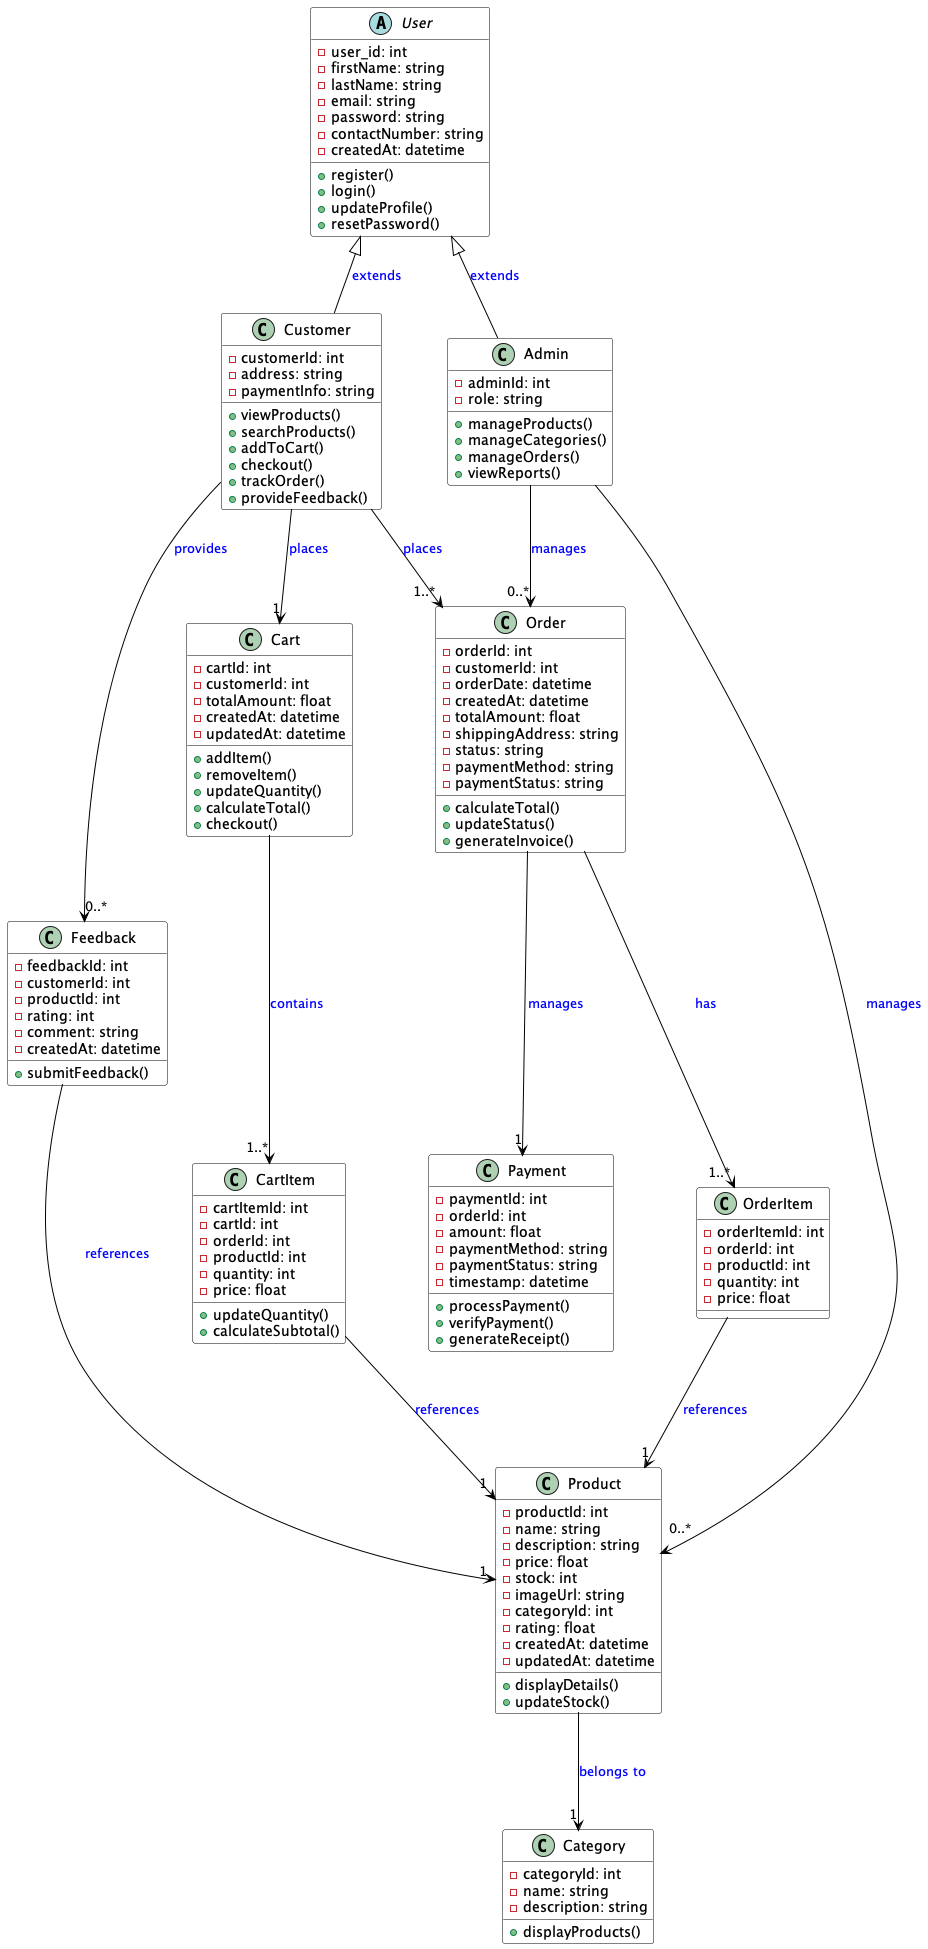

The diagram above was rendered by PlantUML. Its source (embedded in the PNG):
@startuml
skinparam class {
    BackgroundColor White
    BorderColor Black
    ArrowColor Black
}

abstract class User {
    -user_id: int
    -firstName: string
    -lastName: string
    -email: string
    -password: string
    -contactNumber: string
    -createdAt: datetime
    +register()
    +login()
    +updateProfile()
    +resetPassword()
}

class Customer {
    -customerId: int
    -address: string
    -paymentInfo: string
    +viewProducts()
    +searchProducts()
    +addToCart()
    +checkout()
    +trackOrder()
    +provideFeedback()
}

class Admin {
    -adminId: int
    -role: string
    +manageProducts()
    +manageCategories()
    +manageOrders()
    +viewReports()
}

class Cart {
    -cartId: int
    -customerId: int
    -totalAmount: float
    -createdAt: datetime
    -updatedAt: datetime
    +addItem()
    +removeItem()
    +updateQuantity()
    +calculateTotal()
    +checkout()
}

class CartItem {
    -cartItemId: int
    -cartId: int
    -orderId: int
    -productId: int
    -quantity: int
    -price: float
    +updateQuantity()
    +calculateSubtotal()
}

class Order {
    -orderId: int
    -customerId: int
    -orderDate: datetime
    -createdAt: datetime
    -totalAmount: float
    -shippingAddress: string
    -status: string
    -paymentMethod: string
    -paymentStatus: string
    +calculateTotal()
    +updateStatus()
    +generateInvoice()
}

class OrderItem {
    -orderItemId: int
    -orderId: int
    -productId: int
    -quantity: int
    -price: float
}

class Product {
    -productId: int
    -name: string
    -description: string
    -price: float
    -stock: int
    -imageUrl: string
    -categoryId: int
    -rating: float
    -createdAt: datetime
    -updatedAt: datetime
    +displayDetails()
    +updateStock()
}

class Category {
    -categoryId: int
    -name: string
    -description: string
    +displayProducts()
}

class Feedback {
    -feedbackId: int
    -customerId: int
    -productId: int
    -rating: int
    -comment: string
    -createdAt: datetime
    +submitFeedback()
}

class Payment {
    -paymentId: int
    -orderId: int
    -amount: float
    -paymentMethod: string
    -paymentStatus: string
    -timestamp: datetime
    +processPayment()
    +verifyPayment()
    +generateReceipt()
}

User <|-- Customer : <color:blue>extends</color>
User <|-- Admin : <color:blue>extends</color>
Customer --> "1" Cart : <color:blue>places</color>
Cart --> "1..*" CartItem : <color:blue>contains</color>
CartItem --> "1" Product : <color:blue>references</color>
Customer --> "1..*" Order : <color:blue>places</color>
Order --> "1..*" OrderItem : <color:blue>has</color>
OrderItem --> "1" Product : <color:blue>references</color>
Order --> "1" Payment : <color:blue>manages</color>
Product --> "1" Category : <color:blue>belongs to</color>
Customer --> "0..*" Feedback : <color:blue>provides</color>
Feedback --> "1" Product : <color:blue>references</color>
Admin --> "0..*" Product : <color:blue>manages</color>
Admin --> "0..*" Order : <color:blue>manages</color>
@enduml